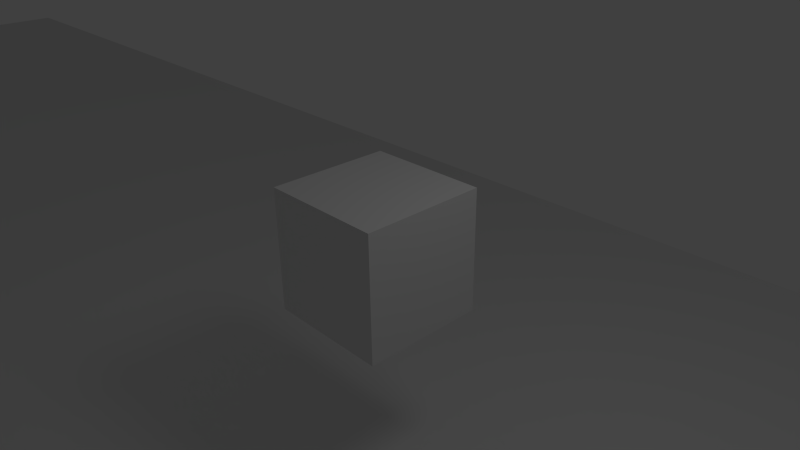 # Source: simpleavatar.blend  (saved by Blender 2.59.0; exported with 4.5.12 LTS)
import bpy
from mathutils import Matrix  # noqa: F401  (used for matrix-valued properties, if any)

bpy.ops.wm.read_factory_settings(use_empty=True)
scene = bpy.context.scene
scene.name = 'Scene'

# ---- collections
col_collection_1 = bpy.data.collections.new('Collection 1'); scene.collection.children.link(col_collection_1)

# ---- materials (node trees are filled in below, after node groups)
mat_material = bpy.data.materials.new('Material')
mat_material.alpha_threshold = 0.0
mat_material.use_transparent_shadow = False
mat_material.roughness = 0.5
mat_material.line_color = (0.0, 0.0, 0.0, 1.0)

# ---- material node trees

# ---- world
world_world = bpy.data.worlds.new('World'); scene.world = world_world
world_world.color = (0.05088, 0.05088, 0.05088)
world_world.use_sun_shadow = False
world_world.sun_shadow_jitter_overblur = 0.0
world_world.cycles.sampling_method = 'MANUAL'
world_world.cycles.sample_map_resolution = 256

# ---- cameras
cam_camera = bpy.data.cameras.new('Camera')
cam_camera.clip_end = 100.0
cam_camera.lens = 35.0
cam_camera.ortho_scale = 7.314
cam_camera.dof.focus_distance = 0.0
cam_camera.dof.aperture_fstop = 128.0

# ---- lights
light_lamp = bpy.data.lights.new('Lamp', 'POINT')
light_lamp.transmission_factor = 0.0
light_lamp.cutoff_distance = 30.0
light_lamp.energy = 100.0
light_lamp.shadow_buffer_clip_start = 1.001
light_lamp.shadow_soft_size = 1.0
light_lamp.shadow_maximum_resolution = 0.006
light_lamp.use_absolute_resolution = True
light_lamp.cycles.use_multiple_importance_sampling = False

# ---- meshes
me_cube_001 = bpy.data.meshes.new('Cube.001')
me_cube_001.from_pydata([(1.0, 1.0, -1.0), (1.0, -1.0, -1.0), (-1.0, -1.0, -1.0), (-1.0, 1.0, -1.0), (1.0, 1.0, 1.0), (1.0, -1.0, 1.0), (-1.0, -1.0, 1.0), (-1.0, 1.0, 1.0)], [], [(0, 1, 2, 3), (4, 7, 6, 5), (0, 4, 5, 1), (1, 5, 6, 2), (2, 6, 7, 3), (4, 0, 3, 7)])
me_cube_001.use_remesh_preserve_volume = False
me_cube_001.use_remesh_preserve_attributes = False
me_cube_001.use_mirror_vertex_groups = False
me_cube_001.update()
me_cube = bpy.data.meshes.new('Cube')
me_cube.from_pydata([(1.0, 1.0, -1.0), (1.0, -1.0, -1.0), (-1.0, -1.0, -1.0), (-1.0, 1.0, -1.0), (1.0, 1.0, 1.0), (1.0, -1.0, 1.0), (-1.0, -1.0, 1.0), (-1.0, 1.0, 1.0)], [], [(0, 1, 2, 3), (4, 7, 6, 5), (0, 4, 5, 1), (1, 5, 6, 2), (2, 6, 7, 3), (4, 0, 3, 7)])
me_cube.materials.append(mat_material)
me_cube.use_remesh_preserve_volume = False
me_cube.use_remesh_preserve_attributes = False
me_cube.use_mirror_vertex_groups = False
me_cube.update()

# ---- objects
ob_cube_001 = bpy.data.objects.new('Cube.001', me_cube_001)
ob_cube = bpy.data.objects.new('Cube', me_cube)
ob_lamp = bpy.data.objects.new('Lamp', light_lamp)
ob_camera = bpy.data.objects.new('Camera', cam_camera)

# ---- transforms, parenting, visibility, modifiers, constraints
ob_cube_001.location = (0.0, 0.0, 0.0)
ob_cube_001.lineart.crease_threshold = 0.0
ob_cube.location = (0.0, 0.0, -4.0)
ob_cube.scale = (40.0, 10.0, 0.2)
ob_cube.lock_rotations_4d = False
ob_cube.empty_display_type = 'ARROWS'
ob_cube.lineart.crease_threshold = 0.0
ob_lamp.location = (4.076, 1.005, 5.904)
ob_lamp.rotation_euler = (0.6503, 0.05522, 1.866)
ob_lamp.lock_rotations_4d = False
ob_lamp.empty_display_type = 'ARROWS'
ob_lamp.color = (0.0, 0.0, 0.0, 0.0)
ob_lamp.lineart.crease_threshold = 0.0
ob_camera.location = (7.481, -6.508, 5.344)
ob_camera.rotation_euler = (1.109, 0.01082, 0.8149)
ob_camera.lock_rotations_4d = False
ob_camera.empty_display_type = 'ARROWS'
ob_camera.color = (0.0, 0.0, 0.0, 0.0)
ob_camera.display_type = 'WIRE'
ob_camera.lineart.crease_threshold = 0.0

# ---- collection membership
col_collection_1.objects.link(ob_cube_001)
col_collection_1.objects.link(ob_cube)
col_collection_1.objects.link(ob_lamp)
col_collection_1.objects.link(ob_camera)

# ---- scene / render settings (as saved in the file)
scene.camera = ob_camera
scene.frame_start = 1; scene.frame_end = 250; scene.frame_set(1)
scene.render.engine = 'BLENDER_EEVEE_NEXT'
scene.render.image_settings.color_mode = 'RGB'
scene.render.image_settings.compression = 90
scene.render.resolution_percentage = 50
scene.render.dither_intensity = 0.0
scene.render.bake_margin = 2
scene.render.bake_bias = 0.0
scene.cycles.use_denoising = False
scene.cycles.samples = 10
scene.cycles.sampling_pattern = 'TABULATED_SOBOL'
scene.cycles.light_sampling_threshold = 0.0
scene.cycles.use_adaptive_sampling = False
scene.cycles.use_light_tree = False
scene.cycles.blur_glossy = 0.0
scene.cycles.volume_bounces = 1
scene.cycles.pixel_filter_type = 'GAUSSIAN'
scene.cycles.sample_clamp_indirect = 0.0
scene.view_settings.view_transform = 'Standard'
bpy.context.view_layer.update()
